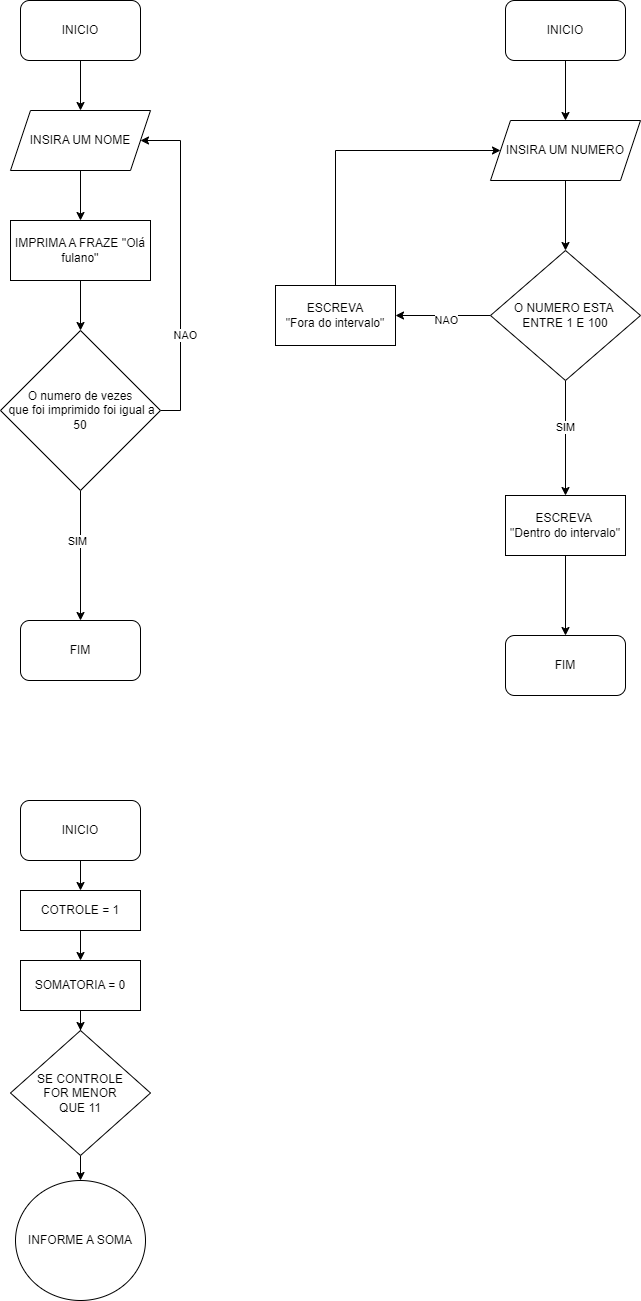

The diagram above was exported from draw.io. Its source (the exported page's mxGraphModel, read from the mxfile embedded in the PNG):
<mxGraphModel dx="1042" dy="977" grid="1" gridSize="10" guides="1" tooltips="1" connect="1" arrows="1" fold="1" page="0" pageScale="1" pageWidth="827" pageHeight="1169" math="0" shadow="0">
  <root>
    <mxCell id="0" />
    <mxCell id="1" parent="0" />
    <mxCell id="-fY0jJreMp3_jK6BOnO3-3" style="edgeStyle=orthogonalEdgeStyle;rounded=0;orthogonalLoop=1;jettySize=auto;html=1;exitX=0.5;exitY=1;exitDx=0;exitDy=0;entryX=0.5;entryY=0;entryDx=0;entryDy=0;" edge="1" parent="1" source="-fY0jJreMp3_jK6BOnO3-1" target="-fY0jJreMp3_jK6BOnO3-2">
      <mxGeometry relative="1" as="geometry" />
    </mxCell>
    <mxCell id="-fY0jJreMp3_jK6BOnO3-1" value="INICIO" style="rounded=1;whiteSpace=wrap;html=1;" vertex="1" parent="1">
      <mxGeometry x="240" y="-30" width="120" height="60" as="geometry" />
    </mxCell>
    <mxCell id="-fY0jJreMp3_jK6BOnO3-5" value="" style="edgeStyle=orthogonalEdgeStyle;rounded=0;orthogonalLoop=1;jettySize=auto;html=1;" edge="1" parent="1" source="-fY0jJreMp3_jK6BOnO3-2" target="-fY0jJreMp3_jK6BOnO3-4">
      <mxGeometry relative="1" as="geometry" />
    </mxCell>
    <mxCell id="-fY0jJreMp3_jK6BOnO3-2" value="INSIRA UM NOME" style="shape=parallelogram;perimeter=parallelogramPerimeter;whiteSpace=wrap;html=1;fixedSize=1;" vertex="1" parent="1">
      <mxGeometry x="230" y="80" width="140" height="60" as="geometry" />
    </mxCell>
    <mxCell id="-fY0jJreMp3_jK6BOnO3-8" style="edgeStyle=orthogonalEdgeStyle;rounded=0;orthogonalLoop=1;jettySize=auto;html=1;exitX=0.5;exitY=1;exitDx=0;exitDy=0;entryX=0.5;entryY=0;entryDx=0;entryDy=0;" edge="1" parent="1" source="-fY0jJreMp3_jK6BOnO3-4" target="-fY0jJreMp3_jK6BOnO3-7">
      <mxGeometry relative="1" as="geometry" />
    </mxCell>
    <mxCell id="-fY0jJreMp3_jK6BOnO3-4" value="IMPRIMA A FRAZE ''Olá fulano''" style="whiteSpace=wrap;html=1;" vertex="1" parent="1">
      <mxGeometry x="230" y="190" width="140" height="60" as="geometry" />
    </mxCell>
    <mxCell id="-fY0jJreMp3_jK6BOnO3-10" value="" style="edgeStyle=orthogonalEdgeStyle;rounded=0;orthogonalLoop=1;jettySize=auto;html=1;" edge="1" parent="1" source="-fY0jJreMp3_jK6BOnO3-7" target="-fY0jJreMp3_jK6BOnO3-9">
      <mxGeometry relative="1" as="geometry" />
    </mxCell>
    <mxCell id="-fY0jJreMp3_jK6BOnO3-11" value="SIM" style="edgeLabel;html=1;align=center;verticalAlign=middle;resizable=0;points=[];" vertex="1" connectable="0" parent="-fY0jJreMp3_jK6BOnO3-10">
      <mxGeometry x="-0.2246" y="-4" relative="1" as="geometry">
        <mxPoint as="offset" />
      </mxGeometry>
    </mxCell>
    <mxCell id="-fY0jJreMp3_jK6BOnO3-14" style="edgeStyle=orthogonalEdgeStyle;rounded=0;orthogonalLoop=1;jettySize=auto;html=1;exitX=1;exitY=0.5;exitDx=0;exitDy=0;entryX=1;entryY=0.5;entryDx=0;entryDy=0;" edge="1" parent="1" source="-fY0jJreMp3_jK6BOnO3-7" target="-fY0jJreMp3_jK6BOnO3-2">
      <mxGeometry relative="1" as="geometry">
        <mxPoint x="430" y="100" as="targetPoint" />
        <Array as="points">
          <mxPoint x="400" y="380" />
          <mxPoint x="400" y="110" />
        </Array>
      </mxGeometry>
    </mxCell>
    <mxCell id="-fY0jJreMp3_jK6BOnO3-15" value="NAO" style="edgeLabel;html=1;align=center;verticalAlign=middle;resizable=0;points=[];" vertex="1" connectable="0" parent="-fY0jJreMp3_jK6BOnO3-14">
      <mxGeometry x="-0.4158" y="-4" relative="1" as="geometry">
        <mxPoint as="offset" />
      </mxGeometry>
    </mxCell>
    <mxCell id="-fY0jJreMp3_jK6BOnO3-7" value="O numero de vezes&lt;div&gt;&amp;nbsp;que foi imprimido foi igual a 50&lt;/div&gt;" style="rhombus;whiteSpace=wrap;html=1;" vertex="1" parent="1">
      <mxGeometry x="220" y="300" width="160" height="160" as="geometry" />
    </mxCell>
    <mxCell id="-fY0jJreMp3_jK6BOnO3-9" value="FIM" style="rounded=1;whiteSpace=wrap;html=1;" vertex="1" parent="1">
      <mxGeometry x="240" y="590" width="120" height="60" as="geometry" />
    </mxCell>
    <mxCell id="-fY0jJreMp3_jK6BOnO3-18" style="edgeStyle=orthogonalEdgeStyle;rounded=0;orthogonalLoop=1;jettySize=auto;html=1;exitX=0.5;exitY=1;exitDx=0;exitDy=0;entryX=0.5;entryY=0;entryDx=0;entryDy=0;" edge="1" parent="1" source="-fY0jJreMp3_jK6BOnO3-16" target="-fY0jJreMp3_jK6BOnO3-17">
      <mxGeometry relative="1" as="geometry" />
    </mxCell>
    <mxCell id="-fY0jJreMp3_jK6BOnO3-16" value="INICIO" style="rounded=1;whiteSpace=wrap;html=1;" vertex="1" parent="1">
      <mxGeometry x="725" y="-30" width="120" height="60" as="geometry" />
    </mxCell>
    <mxCell id="-fY0jJreMp3_jK6BOnO3-20" value="" style="edgeStyle=orthogonalEdgeStyle;rounded=0;orthogonalLoop=1;jettySize=auto;html=1;" edge="1" parent="1" source="-fY0jJreMp3_jK6BOnO3-17" target="-fY0jJreMp3_jK6BOnO3-19">
      <mxGeometry relative="1" as="geometry" />
    </mxCell>
    <mxCell id="-fY0jJreMp3_jK6BOnO3-17" value="INSIRA UM NUMERO" style="shape=parallelogram;perimeter=parallelogramPerimeter;whiteSpace=wrap;html=1;fixedSize=1;" vertex="1" parent="1">
      <mxGeometry x="710" y="90" width="150" height="60" as="geometry" />
    </mxCell>
    <mxCell id="-fY0jJreMp3_jK6BOnO3-22" value="" style="edgeStyle=orthogonalEdgeStyle;rounded=0;orthogonalLoop=1;jettySize=auto;html=1;" edge="1" parent="1" source="-fY0jJreMp3_jK6BOnO3-19" target="-fY0jJreMp3_jK6BOnO3-21">
      <mxGeometry relative="1" as="geometry" />
    </mxCell>
    <mxCell id="-fY0jJreMp3_jK6BOnO3-23" value="SIM" style="edgeLabel;html=1;align=center;verticalAlign=middle;resizable=0;points=[];" vertex="1" connectable="0" parent="-fY0jJreMp3_jK6BOnO3-22">
      <mxGeometry x="-0.193" y="-1" relative="1" as="geometry">
        <mxPoint as="offset" />
      </mxGeometry>
    </mxCell>
    <mxCell id="-fY0jJreMp3_jK6BOnO3-25" value="" style="edgeStyle=orthogonalEdgeStyle;rounded=0;orthogonalLoop=1;jettySize=auto;html=1;" edge="1" parent="1" source="-fY0jJreMp3_jK6BOnO3-19" target="-fY0jJreMp3_jK6BOnO3-24">
      <mxGeometry relative="1" as="geometry" />
    </mxCell>
    <mxCell id="-fY0jJreMp3_jK6BOnO3-27" value="NAO" style="edgeLabel;html=1;align=center;verticalAlign=middle;resizable=0;points=[];" vertex="1" connectable="0" parent="-fY0jJreMp3_jK6BOnO3-25">
      <mxGeometry x="-0.0526" y="4" relative="1" as="geometry">
        <mxPoint as="offset" />
      </mxGeometry>
    </mxCell>
    <mxCell id="-fY0jJreMp3_jK6BOnO3-19" value="O NUMERO ESTA&amp;nbsp;&lt;div&gt;ENTRE 1 E 100&lt;/div&gt;" style="rhombus;whiteSpace=wrap;html=1;" vertex="1" parent="1">
      <mxGeometry x="710" y="220" width="150" height="130" as="geometry" />
    </mxCell>
    <mxCell id="-fY0jJreMp3_jK6BOnO3-30" value="" style="edgeStyle=orthogonalEdgeStyle;rounded=0;orthogonalLoop=1;jettySize=auto;html=1;" edge="1" parent="1" source="-fY0jJreMp3_jK6BOnO3-21" target="-fY0jJreMp3_jK6BOnO3-29">
      <mxGeometry relative="1" as="geometry" />
    </mxCell>
    <mxCell id="-fY0jJreMp3_jK6BOnO3-21" value="ESCREVA&amp;nbsp;&lt;div&gt;&quot;Dentro do intervalo&quot;&lt;/div&gt;" style="whiteSpace=wrap;html=1;" vertex="1" parent="1">
      <mxGeometry x="725" y="465" width="120" height="60" as="geometry" />
    </mxCell>
    <mxCell id="-fY0jJreMp3_jK6BOnO3-28" style="edgeStyle=orthogonalEdgeStyle;rounded=0;orthogonalLoop=1;jettySize=auto;html=1;exitX=0.5;exitY=0;exitDx=0;exitDy=0;entryX=0;entryY=0.5;entryDx=0;entryDy=0;" edge="1" parent="1" source="-fY0jJreMp3_jK6BOnO3-24" target="-fY0jJreMp3_jK6BOnO3-17">
      <mxGeometry relative="1" as="geometry">
        <Array as="points">
          <mxPoint x="555" y="120" />
        </Array>
      </mxGeometry>
    </mxCell>
    <mxCell id="-fY0jJreMp3_jK6BOnO3-24" value="ESCREVA&lt;div&gt;&quot;Fora do intervalo&quot;&lt;/div&gt;" style="whiteSpace=wrap;html=1;" vertex="1" parent="1">
      <mxGeometry x="495" y="255" width="120" height="60" as="geometry" />
    </mxCell>
    <mxCell id="-fY0jJreMp3_jK6BOnO3-29" value="FIM" style="rounded=1;whiteSpace=wrap;html=1;" vertex="1" parent="1">
      <mxGeometry x="725" y="605" width="120" height="60" as="geometry" />
    </mxCell>
    <mxCell id="-fY0jJreMp3_jK6BOnO3-33" style="edgeStyle=orthogonalEdgeStyle;rounded=0;orthogonalLoop=1;jettySize=auto;html=1;exitX=0.5;exitY=1;exitDx=0;exitDy=0;entryX=0.5;entryY=0;entryDx=0;entryDy=0;" edge="1" parent="1" source="-fY0jJreMp3_jK6BOnO3-31" target="-fY0jJreMp3_jK6BOnO3-32">
      <mxGeometry relative="1" as="geometry" />
    </mxCell>
    <mxCell id="-fY0jJreMp3_jK6BOnO3-31" value="INICIO" style="rounded=1;whiteSpace=wrap;html=1;" vertex="1" parent="1">
      <mxGeometry x="240" y="770" width="120" height="60" as="geometry" />
    </mxCell>
    <mxCell id="-fY0jJreMp3_jK6BOnO3-35" value="" style="edgeStyle=orthogonalEdgeStyle;rounded=0;orthogonalLoop=1;jettySize=auto;html=1;" edge="1" parent="1" source="-fY0jJreMp3_jK6BOnO3-32" target="-fY0jJreMp3_jK6BOnO3-34">
      <mxGeometry relative="1" as="geometry" />
    </mxCell>
    <mxCell id="-fY0jJreMp3_jK6BOnO3-32" value="COTROLE = 1" style="rounded=0;whiteSpace=wrap;html=1;" vertex="1" parent="1">
      <mxGeometry x="240" y="860" width="120" height="40" as="geometry" />
    </mxCell>
    <mxCell id="-fY0jJreMp3_jK6BOnO3-37" value="" style="edgeStyle=orthogonalEdgeStyle;rounded=0;orthogonalLoop=1;jettySize=auto;html=1;" edge="1" parent="1" source="-fY0jJreMp3_jK6BOnO3-34" target="-fY0jJreMp3_jK6BOnO3-36">
      <mxGeometry relative="1" as="geometry" />
    </mxCell>
    <mxCell id="-fY0jJreMp3_jK6BOnO3-34" value="SOMATORIA = 0" style="whiteSpace=wrap;html=1;rounded=0;" vertex="1" parent="1">
      <mxGeometry x="240" y="930" width="120" height="50" as="geometry" />
    </mxCell>
    <mxCell id="-fY0jJreMp3_jK6BOnO3-39" value="" style="edgeStyle=orthogonalEdgeStyle;rounded=0;orthogonalLoop=1;jettySize=auto;html=1;" edge="1" parent="1" source="-fY0jJreMp3_jK6BOnO3-36" target="-fY0jJreMp3_jK6BOnO3-38">
      <mxGeometry relative="1" as="geometry" />
    </mxCell>
    <mxCell id="-fY0jJreMp3_jK6BOnO3-36" value="SE CONTROLE&lt;div&gt;&amp;nbsp;FOR MENOR&amp;nbsp;&lt;/div&gt;&lt;div&gt;QUE 11&lt;/div&gt;" style="rhombus;whiteSpace=wrap;html=1;rounded=0;" vertex="1" parent="1">
      <mxGeometry x="230" y="1000" width="140" height="125" as="geometry" />
    </mxCell>
    <mxCell id="-fY0jJreMp3_jK6BOnO3-38" value="INFORME A SOMA" style="ellipse;whiteSpace=wrap;html=1;rounded=0;" vertex="1" parent="1">
      <mxGeometry x="235" y="1150" width="130" height="120" as="geometry" />
    </mxCell>
  </root>
</mxGraphModel>